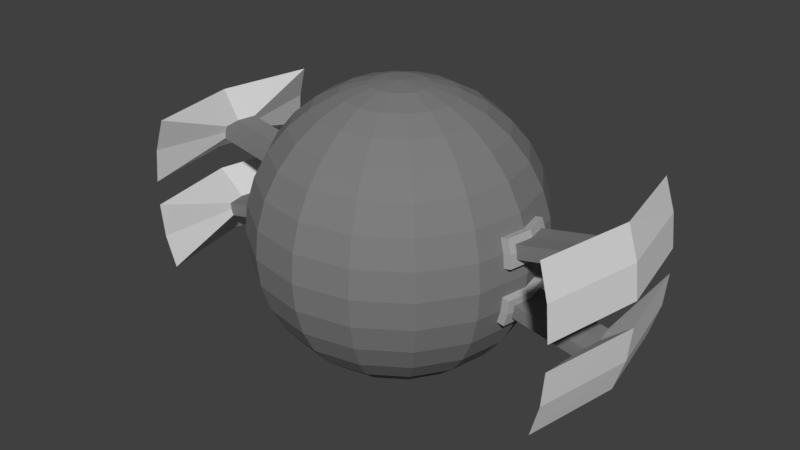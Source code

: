 # Source: Enemy4.blend  (saved by Blender 2.78.0; exported with 4.5.12 LTS)
import bpy
from mathutils import Matrix  # noqa: F401  (used for matrix-valued properties, if any)

bpy.ops.wm.read_factory_settings(use_empty=True)
scene = bpy.context.scene
scene.name = 'Scene'

# ---- collections
col_collection_1 = bpy.data.collections.new('Collection 1'); scene.collection.children.link(col_collection_1)

# ---- materials (node trees are filled in below, after node groups)
mat_bola = bpy.data.materials.new('Bola')
mat_bola.alpha_threshold = 0.0
mat_bola.use_transparent_shadow = False
mat_bola.diffuse_color = (0.2079, 0.2079, 0.2079, 1.0)
mat_bola.roughness = 0.5
mat_enganche = bpy.data.materials.new('Enganche')
mat_enganche.alpha_threshold = 0.0
mat_enganche.use_transparent_shadow = False
mat_enganche.diffuse_color = (0.4292, 0.4292, 0.4292, 1.0)
mat_enganche.roughness = 0.5
mat_alaprotectora = bpy.data.materials.new('AlaProtectora')
mat_alaprotectora.alpha_threshold = 0.0
mat_alaprotectora.use_transparent_shadow = False
mat_alaprotectora.diffuse_color = (0.6982, 0.6982, 0.6982, 1.0)
mat_alaprotectora.roughness = 0.5

# ---- material node trees

# ---- world
world_world = bpy.data.worlds.new('World'); scene.world = world_world
world_world.color = (0.05088, 0.05088, 0.05088)
world_world.use_sun_shadow = False
world_world.sun_shadow_jitter_overblur = 0.0
world_world.cycles.sampling_method = 'MANUAL'

# ---- meshes
me_sphere = bpy.data.meshes.new('Sphere')
me_sphere.from_pydata([(0.0, 0.1951, 0.9808), (0.0, 0.7071, 0.7071), (0.0, 0.8315, 0.5556), (0.0, 0.9239, 0.3827), (0.0, 0.9808, 0.1951), (0.0, 1.0, 7.55e-08), (0.07466, 0.1802, 0.9808), (0.1464, 0.3536, 0.9239), (0.2126, 0.5133, 0.8315), (0.2706, 0.6533, 0.7071), (0.3182, 0.7682, 0.5556), (0.3536, 0.8536, 0.3827), (0.3753, 0.9061, 0.1951), (0.3827, 0.9239, 7.55e-08), (0.1379, 0.1379, 0.9808), (0.2706, 0.2706, 0.9239), (0.3928, 0.3928, 0.8315), (0.5, 0.5, 0.7071), (0.5879, 0.5879, 0.5556), (0.6533, 0.6533, 0.3827), (0.6935, 0.6935, 0.1951), (0.7071, 0.7071, 7.55e-08), (0.1802, 0.07466, 0.9808), (0.3536, 0.1464, 0.9239), (0.5133, 0.2126, 0.8315), (0.6533, 0.2706, 0.7071), (0.7682, 0.3182, 0.5556), (0.8536, 0.3536, 0.3827), (0.9061, 0.3753, 0.1951), (0.9239, 0.3827, 7.55e-08), (0.1951, -3.452e-07, 0.9808), (0.3827, -3.824e-07, 0.9239), (0.5556, -3.824e-07, 0.8315), (0.7071, -3.973e-07, 0.7071), (0.8315, -4.122e-07, 0.5556), (0.9239, -3.824e-07, 0.3827), (1.0, -4.42e-07, 7.55e-08), (0.1802, -0.07466, 0.9808), (0.3536, -0.1464, 0.9239), (0.5133, -0.2126, 0.8315), (0.6533, -0.2706, 0.7071), (0.7682, -0.3182, 0.5556), (0.8536, -0.3536, 0.3827), (0.9061, -0.3753, 0.1951), (0.9239, -0.3827, 7.55e-08), (0.1379, -0.138, 0.9808), (0.2706, -0.2706, 0.9239), (0.3928, -0.3928, 0.8315), (0.5, -0.5, 0.7071), (0.5879, -0.5879, 0.5556), (0.6533, -0.6533, 0.3827), (0.6935, -0.6935, 0.1951), (0.7071, -0.7071, 7.55e-08), (0.07466, -0.1802, 0.9808), (0.1464, -0.3536, 0.9239), (0.2126, -0.5133, 0.8315), (0.2706, -0.6533, 0.7071), (0.3182, -0.7682, 0.5556), (0.3536, -0.8536, 0.3827), (0.3753, -0.9061, 0.1951), (0.3827, -0.9239, 7.55e-08), (-6.902e-08, -0.1951, 0.9808), (-1.137e-07, -0.3827, 0.9239), (-1.435e-07, -0.5556, 0.8315), (-8.392e-08, -0.7071, 0.7071), (-2.329e-07, -0.8315, 0.5556), (-2.031e-07, -0.9239, 0.3827), (-1.435e-07, -0.9808, 0.1951), (-2.329e-07, -1.0, 7.55e-08), (-3.01e-07, -4.505e-07, 1.0), (0.9161, 0.1822, 0.2889), (0.9527, 0.1895, 0.09755), (0.9527, -0.1895, 0.09755), (0.9161, -0.1822, 0.2889), (0.8887, -0.1768, 0.3827), (0.9435, -0.1877, 0.1951), (0.9619, -0.1913, 7.55e-08), (0.915, -0.379, 0.09755), (0.8798, -0.3644, 0.2889), (0.9619, 0.1913, 7.55e-08), (0.9435, 0.1877, 0.1951), (0.8887, 0.1768, 0.3827), (0.9904, -4.122e-07, 0.09755), (0.9523, -3.824e-07, 0.2889), (0.915, 0.379, 0.09755), (0.8798, 0.3644, 0.2889), (1.545e-07, 0.3827, 0.9239), (3.333e-07, 0.5556, 0.8315), (1.002, -3.844e-07, 0.2988), (1.632, -4.136e-07, 0.5555), (0.9896, 0.136, 0.2509), (1.003, 0.1386, 0.205), (1.007, 0.1395, 0.1572), (1.035, -4.137e-07, 0.1572), (1.003, -0.1386, 0.205), (1.007, -0.1395, 0.1572), (0.9896, -0.136, 0.2509), (0.9658, 0.1822, 0.2988), (0.9932, 0.1877, 0.205), (1.016, -3.878e-07, 0.2507), (1.002, 0.1895, 0.1074), (1.04, -4.142e-07, 0.1074), (0.9932, -0.1877, 0.205), (1.002, -0.1895, 0.1074), (0.9658, -0.1822, 0.2988), (1.506, -3.993e-07, 0.3501), (1.493, -0.1386, 0.3044), (1.493, 0.1386, 0.3044), (1.525, -4.251e-07, 0.2566), (1.48, 0.136, 0.3503), (1.498, 0.1395, 0.2566), (1.498, -0.1395, 0.2566), (1.48, -0.136, 0.3503), (1.704, -3.963e-07, 0.3269), (1.566, -0.6931, 0.3269), (1.566, 0.6931, 0.3269), (1.729, -5.43e-07, 0.08809), (1.499, 0.6798, 0.5562), (1.589, 0.6976, 0.088), (1.589, -0.6976, 0.088), (1.499, -0.6798, 0.5562)], [], [(1, 87, 8, 9), (2, 1, 9, 10), (3, 2, 10, 11), (4, 3, 11, 12), (5, 4, 12, 13), (0, 69, 6), (86, 0, 6, 7), (87, 86, 7, 8), (8, 7, 15, 16), (9, 8, 16, 17), (10, 9, 17, 18), (11, 10, 18, 19), (12, 11, 19, 20), (13, 12, 20, 21), (6, 69, 14), (7, 6, 14, 15), (20, 19, 27, 85, 28), (21, 20, 28, 84, 29), (14, 69, 22), (15, 14, 22, 23), (16, 15, 23, 24), (17, 16, 24, 25), (18, 17, 25, 26), (19, 18, 26, 27), (25, 24, 32, 33), (26, 25, 33, 34), (27, 26, 34, 35, 81), (70, 81, 35, 83), (73, 75, 102, 104), (22, 69, 30), (23, 22, 30, 31), (24, 23, 31, 32), (72, 75, 43, 77), (30, 69, 37), (31, 30, 37, 38), (32, 31, 38, 39), (33, 32, 39, 40), (34, 33, 40, 41), (35, 34, 41, 42, 74), (73, 74, 42, 78), (40, 39, 47, 48), (41, 40, 48, 49), (42, 41, 49, 50), (43, 78, 42, 50, 51), (44, 77, 43, 51, 52), (37, 69, 45), (38, 37, 45, 46), (39, 38, 46, 47), (52, 51, 59, 60), (45, 69, 53), (46, 45, 53, 54), (47, 46, 54, 55), (48, 47, 55, 56), (49, 48, 56, 57), (50, 49, 57, 58), (51, 50, 58, 59), (57, 56, 64, 65), (58, 57, 65, 66), (59, 58, 66, 67), (60, 59, 67, 68), (53, 69, 61), (54, 53, 61, 62), (55, 54, 62, 63), (56, 55, 63, 64), (85, 27, 81, 70), (28, 85, 70, 80), (71, 80, 98, 100), (84, 28, 80, 71), (29, 84, 71, 79), (79, 71, 82, 36), (75, 72, 103, 102), (36, 82, 72, 76), (76, 72, 77, 44), (83, 35, 74, 73), (72, 82, 101, 103), (75, 73, 78, 43), (92, 91, 107, 110), (94, 95, 111, 106), (96, 94, 106, 112), (90, 99, 105, 109), (80, 70, 97, 98), (82, 71, 100, 101), (83, 73, 104, 88), (70, 83, 88, 97), (90, 91, 98, 97), (99, 90, 97, 88), (91, 92, 100, 98), (92, 93, 101, 100), (95, 94, 102, 103), (93, 95, 103, 101), (94, 96, 104, 102), (96, 99, 88, 104), (106, 111, 119, 114), (112, 106, 114, 120), (109, 105, 89, 117), (108, 110, 118, 116), (91, 90, 109, 107), (99, 96, 112, 105), (95, 93, 108, 111), (93, 92, 110, 108), (118, 115, 113, 116), (115, 117, 89, 113), (116, 113, 114, 119), (113, 89, 120, 114), (110, 107, 115, 118), (107, 109, 117, 115), (105, 112, 120, 89), (111, 108, 116, 119)])
me_sphere.polygons.foreach_set('material_index', [0, 0, 0, 0, 0, 0, 0, 0, 0, 0, 0, 0, 0, 0, 0, 0, 0, 0, 0, 0, 0, 0, 0, 0, 0, 0, 0, 0, 1, 0, 0, 0, 0, 0, 0, 0, 0, 0, 0, 0, 0, 0, 0, 0, 0, 0, 0, 0, 0, 0, 0, 0, 0, 0, 0, 0, 0, 0, 0, 0, 0, 0, 0, 0, 0, 0, 1, 0, 0, 0, 1, 0, 0, 0, 1, 0, 0, 0, 0, 0, 1, 1, 1, 1, 1, 1, 1, 1, 1, 1, 1, 1, 2, 2, 2, 2, 0, 0, 0, 0, 2, 2, 2, 2, 2, 2, 2, 2])
me_sphere.materials.append(mat_bola)
me_sphere.materials.append(mat_enganche)
me_sphere.materials.append(mat_alaprotectora)
me_sphere.use_remesh_preserve_volume = False
me_sphere.use_remesh_preserve_attributes = False
me_sphere.use_mirror_vertex_groups = False
me_sphere.update()

# ---- objects
ob_sphere = bpy.data.objects.new('Sphere', me_sphere)

# ---- transforms, parenting, visibility, modifiers, constraints
ob_sphere.location = (0.0, 0.0, 0.0)
ob_sphere.lineart.crease_threshold = 0.0
_m = ob_sphere.modifiers.new('Mirror', 'MIRROR')
_m.use_axis = (True, False, True)
_m.merge_threshold = 0.0009

# ---- collection membership
col_collection_1.objects.link(ob_sphere)

# ---- scene / render settings (as saved in the file)
scene.frame_start = 1; scene.frame_end = 250; scene.frame_set(1)
scene.render.engine = 'BLENDER_EEVEE_NEXT'
scene.render.resolution_percentage = 50
scene.render.dither_intensity = 0.0
scene.cycles.use_denoising = False
scene.cycles.samples = 128
scene.cycles.sampling_pattern = 'TABULATED_SOBOL'
scene.cycles.light_sampling_threshold = 0.0
scene.cycles.use_adaptive_sampling = False
scene.cycles.use_light_tree = False
scene.cycles.blur_glossy = 0.0
scene.cycles.sample_clamp_indirect = 0.0
scene.view_settings.view_transform = 'Standard'
bpy.context.view_layer.update()

# ---- added for rendering (the .blend has no active camera and no usable light): camera, sun
cam_auto = bpy.data.cameras.new('AutoCamera')
cam_auto.lens = 50.0
cam_auto.sensor_width = 36.0
cam_auto.clip_end = 1000.0
ob_auto_camera = bpy.data.objects.new('AutoCamera', cam_auto)
scene.collection.objects.link(ob_auto_camera)
ob_auto_camera.location = (4.13285, -4.95943, 3.30628)
ob_auto_camera.rotation_euler = (1.09748, -7.21219e-08, 0.694738)
scene.camera = ob_auto_camera
light_auto_sun = bpy.data.lights.new('AutoSun', 'SUN')
light_auto_sun.energy = 3.0
light_auto_sun.angle = 0.0523599
ob_auto_sun = bpy.data.objects.new('AutoSun', light_auto_sun)
scene.collection.objects.link(ob_auto_sun)
ob_auto_sun.rotation_euler = (0.872665, 0.174533, 0.523599)
bpy.context.view_layer.update()
